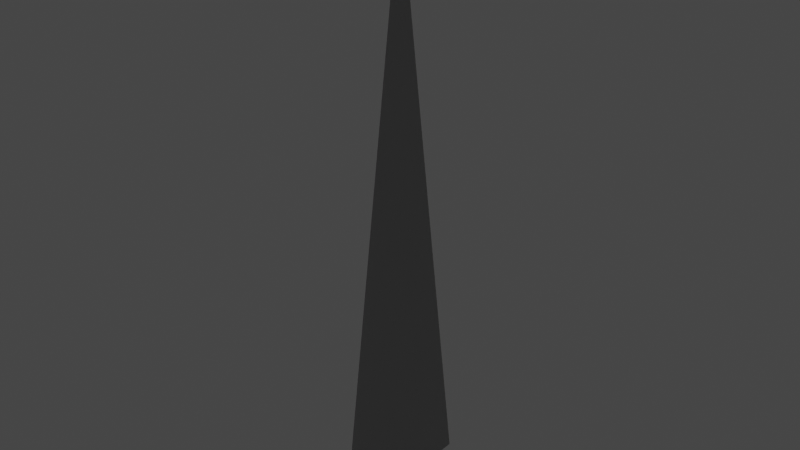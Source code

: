 # Source: SM_RoughGrass_Src.blend  (saved by Blender 2.92.15; exported with 4.5.12 LTS)
import bpy
from mathutils import Matrix  # noqa: F401  (used for matrix-valued properties, if any)

bpy.ops.wm.read_factory_settings(use_empty=True)
scene = bpy.context.scene
scene.name = 'Scene'

# ---- collections
col_collection = bpy.data.collections.new('Collection'); scene.collection.children.link(col_collection)

# ---- world
world_world = bpy.data.worlds.new('World'); scene.world = world_world
world_world.use_nodes = True; world_world.node_tree.nodes.clear()
_N = world_world.node_tree.nodes; _L = world_world.node_tree.links
n0 = _N.new('ShaderNodeOutputWorld'); n0.name = 'World Output'; n0.location = (300, 300)
n1 = _N.new('ShaderNodeBackground'); n1.name = 'Background'; n1.location = (10, 300)
n1.inputs[0].default_value = (0.05088, 0.05088, 0.05088, 1.0)
_L.new(n1.outputs[0], n0.inputs[0])
n0.is_active_output = True
world_world.color = (0.05088, 0.05088, 0.05088)
world_world.use_sun_shadow = False
world_world.sun_shadow_jitter_overblur = 0.0

# ---- meshes
me_plane = bpy.data.meshes.new('Plane')
me_plane.from_pydata([(0.0, -3.5, 0.0), (0.0, 0.0, 25.0), (0.0, 3.5, 0.0)], [], [(0, 1, 2)])
_uv = me_plane.uv_layers.new(name='UVMap')
_uv.uv.foreach_set('vector', [0.0, 0.0, 1.0, 1.0, 0.0, 1.0])
_ca = me_plane.color_attributes.new('Col', 'BYTE_COLOR', 'CORNER')
_ca.data.foreach_set('color', [0.0, 0.0, 0.0, 1.0, 1.0, 1.0, 1.0, 1.0, 0.0, 0.0, 0.0, 1.0])
me_plane.use_remesh_fix_poles = True
me_plane.use_remesh_preserve_attributes = False
me_plane.use_mirror_vertex_groups = False
me_plane.update()
me_plane.normals_split_custom_set([tuple(v) for v in zip(*[iter([4.371e-08, -0.2912, 0.9567, 4.371e-08, -0.0001142, 1.0, 4.371e-08, 0.2912, 0.9567])] * 3)])

# ---- objects
ob_plane = bpy.data.objects.new('Plane', me_plane)

# ---- transforms, parenting, visibility, modifiers, constraints
ob_plane.location = (0.0, 0.0, 0.0)
ob_plane.rotation_mode = 'AXIS_ANGLE'
ob_plane.rotation_axis_angle = (0.0, 0.0, 0.0, 1.0)
ob_plane.lineart.crease_threshold = 0.0

# ---- collection membership
col_collection.objects.link(ob_plane)

# ---- scene / render settings (as saved in the file)
scene.frame_start = 1; scene.frame_end = 250; scene.frame_set(1)
scene.render.engine = 'BLENDER_EEVEE_NEXT'
scene.render.fps = 30
scene.cycles.use_denoising = False
scene.cycles.samples = 128
scene.cycles.sampling_pattern = 'TABULATED_SOBOL'
scene.cycles.use_adaptive_sampling = False
scene.cycles.use_light_tree = False
scene.view_settings.view_transform = 'Filmic'
scene.unit_settings.scale_length = 0.01
bpy.context.view_layer.update()

# ---- added for rendering (the .blend has no active camera and no usable light): camera, sun
cam_auto = bpy.data.cameras.new('AutoCamera')
cam_auto.lens = 50.0
cam_auto.sensor_width = 36.0
cam_auto.clip_end = 1000.0
ob_auto_camera = bpy.data.objects.new('AutoCamera', cam_auto)
scene.collection.objects.link(ob_auto_camera)
ob_auto_camera.location = (24.0202, -28.8243, 31.7162)
ob_auto_camera.rotation_euler = (1.09748, -7.21219e-08, 0.694738)
scene.camera = ob_auto_camera
light_auto_sun = bpy.data.lights.new('AutoSun', 'SUN')
light_auto_sun.energy = 3.0
light_auto_sun.angle = 0.0523599
ob_auto_sun = bpy.data.objects.new('AutoSun', light_auto_sun)
scene.collection.objects.link(ob_auto_sun)
ob_auto_sun.rotation_euler = (0.872665, 0.174533, 0.523599)
bpy.context.view_layer.update()
